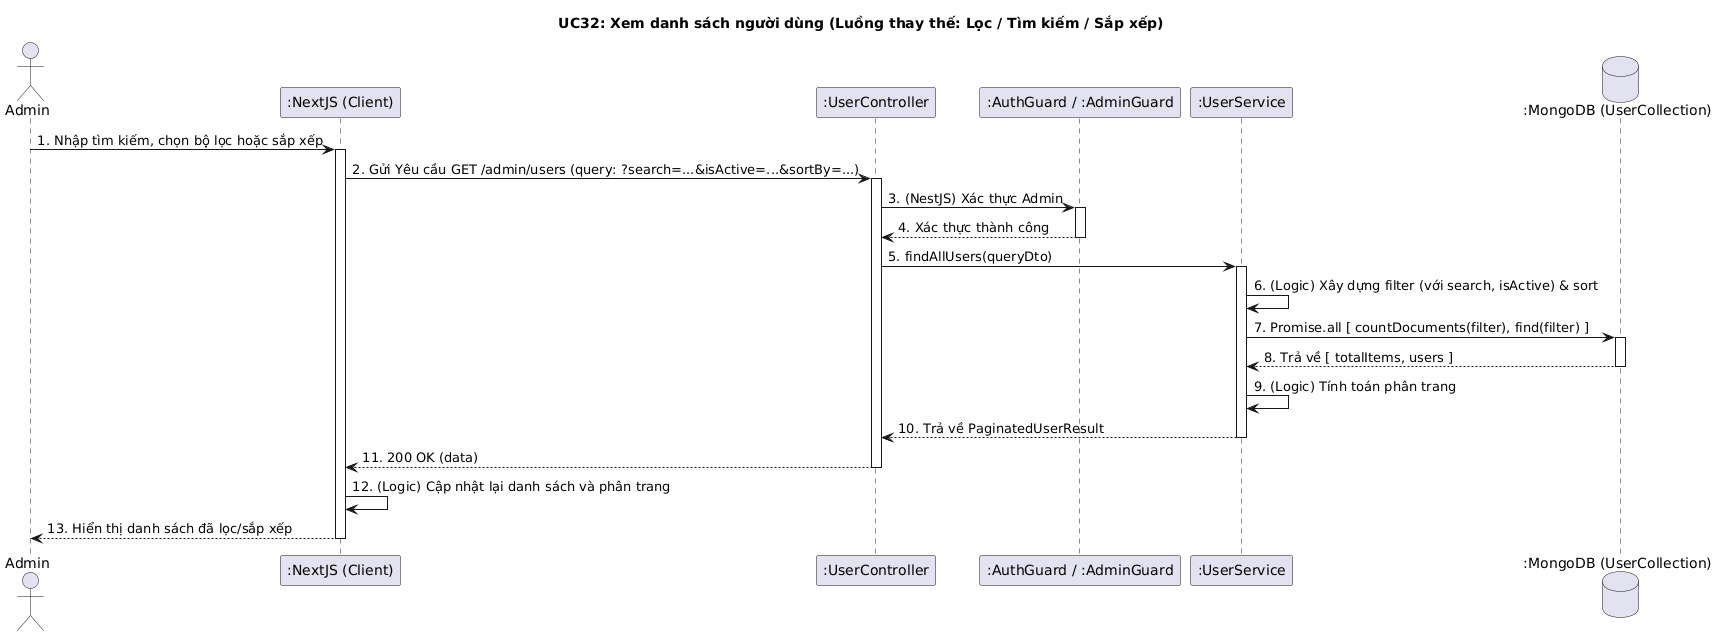

The diagram above was rendered by PlantUML. Its source (embedded in the PNG):
@startuml
title UC32: Xem danh sách người dùng (Luồng thay thế: Lọc / Tìm kiếm / Sắp xếp)

actor Admin
participant ":NextJS (Client)" as Client
participant ":UserController" as Controller
participant ":AuthGuard / :AdminGuard" as Guards
participant ":UserService" as Service
database ":MongoDB (UserCollection)" as DB

Admin -> Client: 1. Nhập tìm kiếm, chọn bộ lọc hoặc sắp xếp
activate Client

Client -> Controller: 2. Gửi Yêu cầu GET /admin/users (query: ?search=...&isActive=...&sortBy=...)
activate Controller

Controller -> Guards: 3. (NestJS) Xác thực Admin
activate Guards
Guards --> Controller: 4. Xác thực thành công
deactivate Guards

Controller -> Service: 5. findAllUsers(queryDto)
activate Service

Service -> Service: 6. (Logic) Xây dựng filter (với search, isActive) & sort
Service -> DB: 7. Promise.all [ countDocuments(filter), find(filter) ]
activate DB
DB --> Service: 8. Trả về [ totalItems, users ]
deactivate DB

Service -> Service: 9. (Logic) Tính toán phân trang
Service --> Controller: 10. Trả về PaginatedUserResult
deactivate Service

Controller --> Client: 11. 200 OK (data)
deactivate Controller

Client -> Client: 12. (Logic) Cập nhật lại danh sách và phân trang
Client --> Admin: 13. Hiển thị danh sách đã lọc/sắp xếp
deactivate Client
@enduml